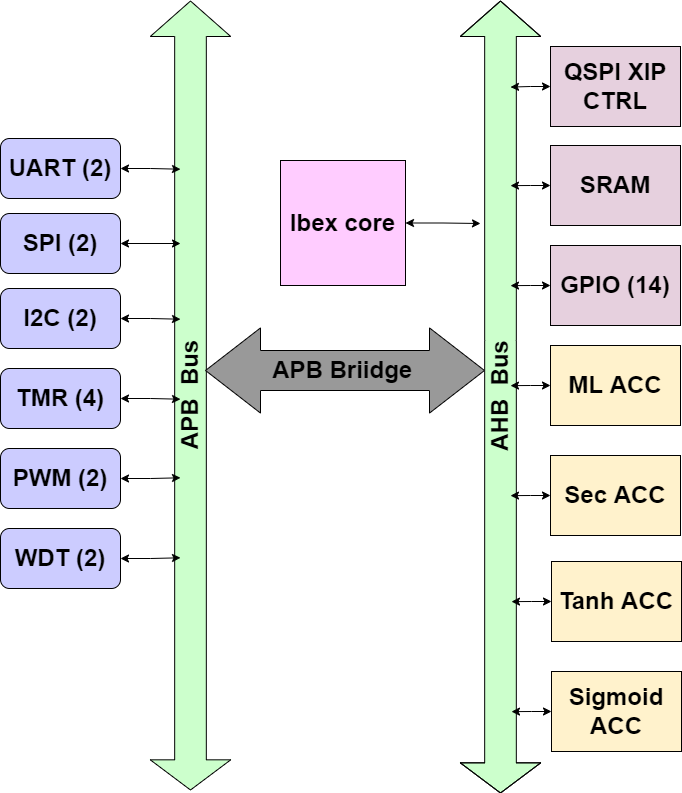

The diagram above was exported from draw.io. Its source (the exported page's mxGraphModel, read from the mxfile embedded in the PNG):
<mxGraphModel dx="868" dy="442" grid="1" gridSize="10" guides="1" tooltips="1" connect="1" arrows="1" fold="1" page="1" pageScale="1" pageWidth="850" pageHeight="1100" math="0" shadow="0">
  <root>
    <mxCell id="0" />
    <mxCell id="1" parent="0" />
    <mxCell id="u7eSxdXgSdVJ_BBEgitg-1" value="APB&amp;nbsp; Bus" style="shape=flexArrow;endArrow=classic;startArrow=classic;html=1;rounded=0;width=31.666666666666668;startSize=9.725;startWidth=47.77777777777778;endWidth=47.77777777777778;endSize=11.500000000000002;fontColor=#000000;horizontal=0;fontSize=24;fillColor=#CCFFCC;fontStyle=1;labelBackgroundColor=none;strokeColor=#000000;" parent="1" edge="1">
      <mxGeometry width="100" height="100" relative="1" as="geometry">
        <mxPoint x="230" y="830" as="sourcePoint" />
        <mxPoint x="230" y="40" as="targetPoint" />
      </mxGeometry>
    </mxCell>
    <mxCell id="u7eSxdXgSdVJ_BBEgitg-2" value="AHB&amp;nbsp; Bus" style="shape=flexArrow;endArrow=classic;startArrow=classic;html=1;rounded=0;width=31.666666666666668;startSize=9.725;startWidth=47.77777777777778;endWidth=47.77777777777778;endSize=11.500000000000002;horizontal=0;fontSize=24;fillColor=#CCFFCC;fontStyle=1;labelBackgroundColor=none;strokeColor=#000000;" parent="1" edge="1">
      <mxGeometry width="100" height="100" relative="1" as="geometry">
        <mxPoint x="540" y="833" as="sourcePoint" />
        <mxPoint x="540" y="40" as="targetPoint" />
        <Array as="points">
          <mxPoint x="540" y="380" />
        </Array>
      </mxGeometry>
    </mxCell>
    <mxCell id="u7eSxdXgSdVJ_BBEgitg-25" style="edgeStyle=orthogonalEdgeStyle;rounded=0;orthogonalLoop=1;jettySize=auto;html=1;exitX=1;exitY=0.5;exitDx=0;exitDy=0;fontSize=24;fontColor=#000000;startArrow=classic;startFill=1;strokeColor=#000000;fontStyle=1" parent="1" source="u7eSxdXgSdVJ_BBEgitg-3" edge="1">
      <mxGeometry relative="1" as="geometry">
        <mxPoint x="520" y="263" as="targetPoint" />
      </mxGeometry>
    </mxCell>
    <mxCell id="u7eSxdXgSdVJ_BBEgitg-3" value="Ibex core" style="whiteSpace=wrap;html=1;aspect=fixed;fillColor=#FFCCFF;fontSize=24;fontStyle=1;strokeColor=#000000;" parent="1" vertex="1">
      <mxGeometry x="320" y="200" width="125" height="125" as="geometry" />
    </mxCell>
    <mxCell id="u7eSxdXgSdVJ_BBEgitg-36" style="edgeStyle=orthogonalEdgeStyle;rounded=0;orthogonalLoop=1;jettySize=auto;html=1;exitX=1;exitY=0.5;exitDx=0;exitDy=0;fontSize=24;fontColor=#000000;startArrow=classic;startFill=1;strokeColor=#000000;fontStyle=1" parent="1" source="u7eSxdXgSdVJ_BBEgitg-5" edge="1">
      <mxGeometry relative="1" as="geometry">
        <mxPoint x="220" y="208.71428571428578" as="targetPoint" />
      </mxGeometry>
    </mxCell>
    <mxCell id="u7eSxdXgSdVJ_BBEgitg-5" value="UART (2)" style="rounded=1;whiteSpace=wrap;html=1;fillColor=#CCCCFF;fontSize=24;fontStyle=1;strokeColor=#000000;" parent="1" vertex="1">
      <mxGeometry x="40" y="178" width="120" height="60" as="geometry" />
    </mxCell>
    <mxCell id="u7eSxdXgSdVJ_BBEgitg-37" style="edgeStyle=orthogonalEdgeStyle;rounded=0;orthogonalLoop=1;jettySize=auto;html=1;exitX=1;exitY=0.5;exitDx=0;exitDy=0;fontSize=24;fontColor=#000000;startArrow=classic;startFill=1;strokeColor=#000000;fontStyle=1" parent="1" source="u7eSxdXgSdVJ_BBEgitg-6" edge="1">
      <mxGeometry relative="1" as="geometry">
        <mxPoint x="220" y="283" as="targetPoint" />
      </mxGeometry>
    </mxCell>
    <mxCell id="u7eSxdXgSdVJ_BBEgitg-6" value="SPI (2)" style="rounded=1;whiteSpace=wrap;html=1;fillColor=#CCCCFF;fontSize=24;fontStyle=1;strokeColor=#000000;" parent="1" vertex="1">
      <mxGeometry x="40" y="253" width="120" height="60" as="geometry" />
    </mxCell>
    <mxCell id="u7eSxdXgSdVJ_BBEgitg-38" style="edgeStyle=orthogonalEdgeStyle;rounded=0;orthogonalLoop=1;jettySize=auto;html=1;exitX=1;exitY=0.5;exitDx=0;exitDy=0;fontSize=24;fontColor=#000000;startArrow=classic;startFill=1;strokeColor=#000000;fontStyle=1" parent="1" source="u7eSxdXgSdVJ_BBEgitg-7" edge="1">
      <mxGeometry relative="1" as="geometry">
        <mxPoint x="220" y="358.7142857142858" as="targetPoint" />
      </mxGeometry>
    </mxCell>
    <mxCell id="u7eSxdXgSdVJ_BBEgitg-7" value="I2C (2)" style="rounded=1;whiteSpace=wrap;html=1;fillColor=#CCCCFF;fontSize=24;fontStyle=1;strokeColor=#000000;" parent="1" vertex="1">
      <mxGeometry x="40" y="328" width="120" height="60" as="geometry" />
    </mxCell>
    <mxCell id="u7eSxdXgSdVJ_BBEgitg-39" style="edgeStyle=orthogonalEdgeStyle;rounded=0;orthogonalLoop=1;jettySize=auto;html=1;exitX=1;exitY=0.5;exitDx=0;exitDy=0;fontSize=24;fontColor=#000000;startArrow=classic;startFill=1;strokeColor=#000000;fontStyle=1" parent="1" source="u7eSxdXgSdVJ_BBEgitg-8" edge="1">
      <mxGeometry relative="1" as="geometry">
        <mxPoint x="220" y="438.7142857142858" as="targetPoint" />
      </mxGeometry>
    </mxCell>
    <mxCell id="u7eSxdXgSdVJ_BBEgitg-8" value="TMR (4)" style="rounded=1;whiteSpace=wrap;html=1;fillColor=#CCCCFF;fontSize=24;fontStyle=1;strokeColor=#000000;" parent="1" vertex="1">
      <mxGeometry x="40" y="408" width="120" height="60" as="geometry" />
    </mxCell>
    <mxCell id="u7eSxdXgSdVJ_BBEgitg-40" style="edgeStyle=orthogonalEdgeStyle;rounded=0;orthogonalLoop=1;jettySize=auto;html=1;exitX=1;exitY=0.5;exitDx=0;exitDy=0;fontSize=24;fontColor=#000000;startArrow=classic;startFill=1;strokeColor=#000000;fontStyle=1" parent="1" source="u7eSxdXgSdVJ_BBEgitg-9" edge="1">
      <mxGeometry relative="1" as="geometry">
        <mxPoint x="220" y="517.2857142857144" as="targetPoint" />
      </mxGeometry>
    </mxCell>
    <mxCell id="u7eSxdXgSdVJ_BBEgitg-9" value="PWM (2)" style="rounded=1;whiteSpace=wrap;html=1;fillColor=#CCCCFF;fontSize=24;fontStyle=1;strokeColor=#000000;" parent="1" vertex="1">
      <mxGeometry x="40" y="488" width="120" height="60" as="geometry" />
    </mxCell>
    <mxCell id="u7eSxdXgSdVJ_BBEgitg-41" style="edgeStyle=orthogonalEdgeStyle;rounded=0;orthogonalLoop=1;jettySize=auto;html=1;exitX=1;exitY=0.5;exitDx=0;exitDy=0;fontSize=24;fontColor=#000000;startArrow=classic;startFill=1;strokeColor=#000000;fontStyle=1" parent="1" source="u7eSxdXgSdVJ_BBEgitg-10" edge="1">
      <mxGeometry relative="1" as="geometry">
        <mxPoint x="220" y="597.2857142857144" as="targetPoint" />
      </mxGeometry>
    </mxCell>
    <mxCell id="u7eSxdXgSdVJ_BBEgitg-10" value="WDT (2)" style="rounded=1;whiteSpace=wrap;html=1;fillColor=#CCCCFF;fontSize=24;fontStyle=1;strokeColor=#000000;" parent="1" vertex="1">
      <mxGeometry x="40" y="568" width="120" height="60" as="geometry" />
    </mxCell>
    <mxCell id="u7eSxdXgSdVJ_BBEgitg-12" value="APB Briidge&amp;nbsp;" style="shape=flexArrow;endArrow=classic;startArrow=classic;html=1;rounded=0;width=40;endSize=18.000000000000004;startWidth=44.207119741100335;startSize=18.000000000000004;endWidth=44.207119741100335;fontSize=24;fillColor=#999999;fontStyle=1;labelBackgroundColor=none;strokeColor=#000000;" parent="1" edge="1">
      <mxGeometry width="100" height="100" relative="1" as="geometry">
        <mxPoint x="244.5" y="410" as="sourcePoint" />
        <mxPoint x="524.5" y="410" as="targetPoint" />
      </mxGeometry>
    </mxCell>
    <mxCell id="u7eSxdXgSdVJ_BBEgitg-27" style="edgeStyle=orthogonalEdgeStyle;rounded=0;orthogonalLoop=1;jettySize=auto;html=1;exitX=0;exitY=0.5;exitDx=0;exitDy=0;fontSize=24;fontColor=#000000;startArrow=classic;startFill=1;strokeColor=#000000;fontStyle=1" parent="1" source="u7eSxdXgSdVJ_BBEgitg-16" edge="1">
      <mxGeometry relative="1" as="geometry">
        <mxPoint x="550" y="126.57142857142867" as="targetPoint" />
      </mxGeometry>
    </mxCell>
    <mxCell id="u7eSxdXgSdVJ_BBEgitg-16" value="QSPI XIP CTRL" style="rounded=0;whiteSpace=wrap;html=1;fillColor=#E6D0DE;fontSize=24;fontStyle=1;strokeColor=#000000;" parent="1" vertex="1">
      <mxGeometry x="590" y="86" width="130" height="80" as="geometry" />
    </mxCell>
    <mxCell id="u7eSxdXgSdVJ_BBEgitg-29" style="edgeStyle=orthogonalEdgeStyle;rounded=0;orthogonalLoop=1;jettySize=auto;html=1;exitX=0;exitY=0.5;exitDx=0;exitDy=0;fontSize=24;fontColor=#000000;startArrow=classic;startFill=1;strokeColor=#000000;fontStyle=1" parent="1" source="u7eSxdXgSdVJ_BBEgitg-20" edge="1">
      <mxGeometry relative="1" as="geometry">
        <mxPoint x="550" y="225.1428571428571" as="targetPoint" />
      </mxGeometry>
    </mxCell>
    <mxCell id="u7eSxdXgSdVJ_BBEgitg-20" value="SRAM" style="rounded=0;whiteSpace=wrap;html=1;fillColor=#E6D0DE;fontSize=24;fontStyle=1;strokeColor=#000000;" parent="1" vertex="1">
      <mxGeometry x="590" y="185" width="130" height="80" as="geometry" />
    </mxCell>
    <mxCell id="u7eSxdXgSdVJ_BBEgitg-34" style="edgeStyle=orthogonalEdgeStyle;rounded=0;orthogonalLoop=1;jettySize=auto;html=1;exitX=0;exitY=0.5;exitDx=0;exitDy=0;fontSize=24;fontColor=#000000;startArrow=classic;startFill=1;strokeColor=#000000;fontStyle=1" parent="1" source="u7eSxdXgSdVJ_BBEgitg-21" edge="1">
      <mxGeometry relative="1" as="geometry">
        <mxPoint x="550" y="325.1428571428571" as="targetPoint" />
      </mxGeometry>
    </mxCell>
    <mxCell id="u7eSxdXgSdVJ_BBEgitg-21" value="GPIO (14)" style="rounded=0;whiteSpace=wrap;html=1;fillColor=#E6D0DE;fontSize=24;fontStyle=1;strokeColor=#000000;" parent="1" vertex="1">
      <mxGeometry x="590" y="285" width="130" height="80" as="geometry" />
    </mxCell>
    <mxCell id="u7eSxdXgSdVJ_BBEgitg-31" style="edgeStyle=orthogonalEdgeStyle;rounded=0;orthogonalLoop=1;jettySize=auto;html=1;exitX=0;exitY=0.5;exitDx=0;exitDy=0;fontSize=24;fontColor=#000000;startArrow=classic;startFill=1;strokeColor=#000000;fontStyle=1" parent="1" source="u7eSxdXgSdVJ_BBEgitg-22" edge="1">
      <mxGeometry relative="1" as="geometry">
        <mxPoint x="550" y="425.14285714285734" as="targetPoint" />
      </mxGeometry>
    </mxCell>
    <mxCell id="u7eSxdXgSdVJ_BBEgitg-22" value="ML ACC" style="rounded=0;whiteSpace=wrap;html=1;fillColor=#FFF2CC;fontSize=24;fontStyle=1;strokeColor=#000000;" parent="1" vertex="1">
      <mxGeometry x="590" y="385" width="130" height="80" as="geometry" />
    </mxCell>
    <mxCell id="u7eSxdXgSdVJ_BBEgitg-35" style="edgeStyle=orthogonalEdgeStyle;rounded=0;orthogonalLoop=1;jettySize=auto;html=1;exitX=0;exitY=0.5;exitDx=0;exitDy=0;fontSize=24;fontColor=#000000;startArrow=classic;startFill=1;strokeColor=#000000;fontStyle=1" parent="1" source="u7eSxdXgSdVJ_BBEgitg-23" edge="1">
      <mxGeometry relative="1" as="geometry">
        <mxPoint x="550" y="535.1428571428573" as="targetPoint" />
      </mxGeometry>
    </mxCell>
    <mxCell id="u7eSxdXgSdVJ_BBEgitg-23" value="Sec ACC" style="rounded=0;whiteSpace=wrap;html=1;fillColor=#FFF2CC;fontSize=24;fontStyle=1;strokeColor=#000000;" parent="1" vertex="1">
      <mxGeometry x="590" y="495" width="130" height="80" as="geometry" />
    </mxCell>
    <mxCell id="CD12brdF35w7z3VvtTje-1" style="edgeStyle=orthogonalEdgeStyle;rounded=0;orthogonalLoop=1;jettySize=auto;html=1;exitX=0;exitY=0.5;exitDx=0;exitDy=0;fontSize=24;fontColor=#000000;startArrow=classic;startFill=1;strokeColor=#000000;fontStyle=1" parent="1" source="CD12brdF35w7z3VvtTje-2" edge="1">
      <mxGeometry relative="1" as="geometry">
        <mxPoint x="551" y="641.1428571428573" as="targetPoint" />
      </mxGeometry>
    </mxCell>
    <mxCell id="CD12brdF35w7z3VvtTje-2" value="Tanh ACC" style="rounded=0;whiteSpace=wrap;html=1;fillColor=#FFF2CC;fontSize=24;fontStyle=1;strokeColor=#000000;" parent="1" vertex="1">
      <mxGeometry x="591" y="601" width="130" height="80" as="geometry" />
    </mxCell>
    <mxCell id="CD12brdF35w7z3VvtTje-3" style="edgeStyle=orthogonalEdgeStyle;rounded=0;orthogonalLoop=1;jettySize=auto;html=1;exitX=0;exitY=0.5;exitDx=0;exitDy=0;fontSize=24;fontColor=#000000;startArrow=classic;startFill=1;strokeColor=#000000;fontStyle=1" parent="1" source="CD12brdF35w7z3VvtTje-4" edge="1">
      <mxGeometry relative="1" as="geometry">
        <mxPoint x="551" y="751.1428571428573" as="targetPoint" />
      </mxGeometry>
    </mxCell>
    <mxCell id="CD12brdF35w7z3VvtTje-4" value="Sigmoid ACC" style="rounded=0;whiteSpace=wrap;html=1;fillColor=#FFF2CC;fontSize=24;fontStyle=1;strokeColor=#000000;" parent="1" vertex="1">
      <mxGeometry x="591" y="711" width="130" height="80" as="geometry" />
    </mxCell>
  </root>
</mxGraphModel>